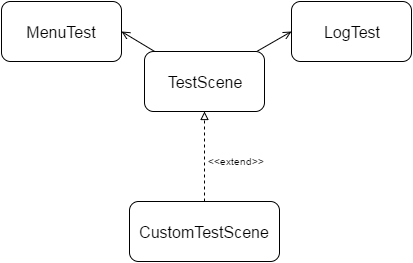

The diagram above was exported from draw.io. Its source (the exported page's mxGraphModel, read from the mxfile embedded in the PNG):
<mxGraphModel dx="1434" dy="804" grid="1" gridSize="10" guides="1" tooltips="1" connect="1" arrows="1" fold="1" page="1" pageScale="1" pageWidth="826" pageHeight="1169" background="#ffffff" math="0" shadow="0">
  <root>
    <mxCell id="0" />
    <mxCell id="1" parent="0" />
    <mxCell id="12" style="edgeStyle=none;rounded=0;html=1;entryX=1;entryY=0.5;shadow=0;startArrow=none;startFill=0;endArrow=open;endFill=0;jettySize=auto;orthogonalLoop=1;strokeColor=#000000;strokeWidth=1;fontSize=16;" edge="1" parent="1" source="2" target="3">
      <mxGeometry relative="1" as="geometry" />
    </mxCell>
    <mxCell id="13" style="edgeStyle=none;rounded=0;html=1;entryX=0;entryY=0.5;shadow=0;startArrow=none;startFill=0;endArrow=open;endFill=0;jettySize=auto;orthogonalLoop=1;strokeColor=#000000;strokeWidth=1;fontSize=16;" edge="1" parent="1" source="2" target="4">
      <mxGeometry relative="1" as="geometry" />
    </mxCell>
    <mxCell id="2" value="TestScene" style="rounded=1;whiteSpace=wrap;html=1;glass=0;strokeColor=#000000;fillColor=#ffffff;fontSize=16;" vertex="1" parent="1">
      <mxGeometry x="223" y="130" width="120" height="60" as="geometry" />
    </mxCell>
    <mxCell id="3" value="MenuTest" style="rounded=1;whiteSpace=wrap;html=1;glass=0;strokeColor=#000000;fillColor=#ffffff;fontSize=16;" vertex="1" parent="1">
      <mxGeometry x="80" y="80" width="120" height="60" as="geometry" />
    </mxCell>
    <mxCell id="4" value="LogTest" style="rounded=1;whiteSpace=wrap;html=1;glass=0;strokeColor=#000000;fillColor=#ffffff;fontSize=16;" vertex="1" parent="1">
      <mxGeometry x="370" y="80" width="120" height="60" as="geometry" />
    </mxCell>
    <mxCell id="15" style="edgeStyle=none;rounded=0;html=1;shadow=0;dashed=1;startArrow=none;startFill=0;endArrow=block;endFill=0;jettySize=auto;orthogonalLoop=1;strokeColor=#000000;strokeWidth=1;fontSize=16;" edge="1" parent="1" source="10" target="2">
      <mxGeometry relative="1" as="geometry" />
    </mxCell>
    <mxCell id="10" value="CustomTestScene" style="rounded=1;whiteSpace=wrap;html=1;glass=0;strokeColor=#000000;fillColor=#ffffff;fontSize=16;" vertex="1" parent="1">
      <mxGeometry x="208" y="280" width="150" height="60" as="geometry" />
    </mxCell>
    <mxCell id="18" value="&lt;font style=&quot;font-size: 10px&quot;&gt;&amp;lt;&amp;lt;extend&amp;gt;&amp;gt;&lt;/font&gt;" style="text;html=1;resizable=0;points=[];autosize=1;align=left;verticalAlign=top;spacingTop=-4;fontSize=16;" vertex="1" parent="1">
      <mxGeometry x="285" y="226" width="70" height="20" as="geometry" />
    </mxCell>
  </root>
</mxGraphModel>